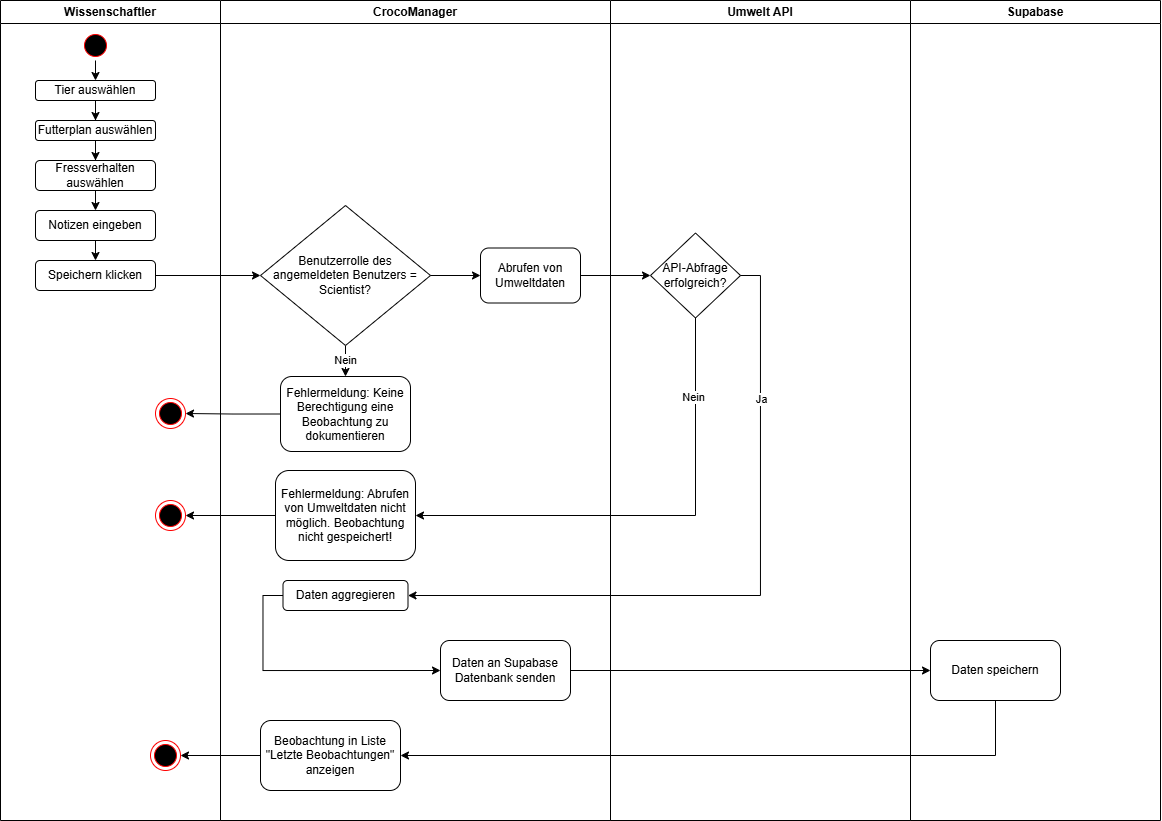

The diagram above was exported from draw.io. Its source (the exported page's mxGraphModel, read from the mxfile embedded in the PNG):
<mxGraphModel dx="1351" dy="709" grid="1" gridSize="10" guides="1" tooltips="1" connect="1" arrows="1" fold="1" page="1" pageScale="1" pageWidth="1169" pageHeight="826" background="none" math="0" shadow="0">
  <root>
    <mxCell id="0" />
    <mxCell id="1" parent="0" />
    <mxCell id="Zm_CF3Oh72sbaPy6jf01-41" value="Wissenschaftler" style="swimlane;whiteSpace=wrap;html=1;" vertex="1" parent="1">
      <mxGeometry width="220" height="820" as="geometry" />
    </mxCell>
    <mxCell id="Zm_CF3Oh72sbaPy6jf01-50" style="edgeStyle=orthogonalEdgeStyle;rounded=0;orthogonalLoop=1;jettySize=auto;html=1;exitX=0.5;exitY=1;exitDx=0;exitDy=0;entryX=0.5;entryY=0;entryDx=0;entryDy=0;" edge="1" parent="Zm_CF3Oh72sbaPy6jf01-41" source="Zm_CF3Oh72sbaPy6jf01-47" target="Zm_CF3Oh72sbaPy6jf01-49">
      <mxGeometry relative="1" as="geometry" />
    </mxCell>
    <mxCell id="Zm_CF3Oh72sbaPy6jf01-47" value="" style="ellipse;html=1;shape=startState;fillColor=#000000;strokeColor=#ff0000;" vertex="1" parent="Zm_CF3Oh72sbaPy6jf01-41">
      <mxGeometry x="80" y="30" width="30" height="30" as="geometry" />
    </mxCell>
    <mxCell id="Zm_CF3Oh72sbaPy6jf01-52" value="" style="edgeStyle=orthogonalEdgeStyle;rounded=0;orthogonalLoop=1;jettySize=auto;html=1;" edge="1" parent="Zm_CF3Oh72sbaPy6jf01-41" source="Zm_CF3Oh72sbaPy6jf01-49" target="Zm_CF3Oh72sbaPy6jf01-51">
      <mxGeometry relative="1" as="geometry" />
    </mxCell>
    <mxCell id="Zm_CF3Oh72sbaPy6jf01-49" value="Tier auswählen" style="rounded=1;whiteSpace=wrap;html=1;" vertex="1" parent="Zm_CF3Oh72sbaPy6jf01-41">
      <mxGeometry x="35" y="80" width="120" height="20" as="geometry" />
    </mxCell>
    <mxCell id="Zm_CF3Oh72sbaPy6jf01-54" value="" style="edgeStyle=orthogonalEdgeStyle;rounded=0;orthogonalLoop=1;jettySize=auto;html=1;" edge="1" parent="Zm_CF3Oh72sbaPy6jf01-41" source="Zm_CF3Oh72sbaPy6jf01-51" target="Zm_CF3Oh72sbaPy6jf01-53">
      <mxGeometry relative="1" as="geometry" />
    </mxCell>
    <mxCell id="Zm_CF3Oh72sbaPy6jf01-51" value="Futterplan auswählen" style="rounded=1;whiteSpace=wrap;html=1;" vertex="1" parent="Zm_CF3Oh72sbaPy6jf01-41">
      <mxGeometry x="35" y="120" width="120" height="20" as="geometry" />
    </mxCell>
    <mxCell id="Zm_CF3Oh72sbaPy6jf01-56" style="edgeStyle=orthogonalEdgeStyle;rounded=0;orthogonalLoop=1;jettySize=auto;html=1;exitX=0.5;exitY=1;exitDx=0;exitDy=0;entryX=0.5;entryY=0;entryDx=0;entryDy=0;" edge="1" parent="Zm_CF3Oh72sbaPy6jf01-41" source="Zm_CF3Oh72sbaPy6jf01-53" target="Zm_CF3Oh72sbaPy6jf01-55">
      <mxGeometry relative="1" as="geometry">
        <mxPoint x="95.1351351351351" y="200" as="targetPoint" />
      </mxGeometry>
    </mxCell>
    <mxCell id="Zm_CF3Oh72sbaPy6jf01-53" value="Fressverhalten auswählen" style="rounded=1;whiteSpace=wrap;html=1;" vertex="1" parent="Zm_CF3Oh72sbaPy6jf01-41">
      <mxGeometry x="35" y="160" width="120" height="30" as="geometry" />
    </mxCell>
    <mxCell id="Zm_CF3Oh72sbaPy6jf01-58" style="edgeStyle=orthogonalEdgeStyle;rounded=0;orthogonalLoop=1;jettySize=auto;html=1;exitX=0.5;exitY=1;exitDx=0;exitDy=0;entryX=0.5;entryY=0;entryDx=0;entryDy=0;" edge="1" parent="Zm_CF3Oh72sbaPy6jf01-41" source="Zm_CF3Oh72sbaPy6jf01-55" target="Zm_CF3Oh72sbaPy6jf01-57">
      <mxGeometry relative="1" as="geometry" />
    </mxCell>
    <mxCell id="Zm_CF3Oh72sbaPy6jf01-55" value="Notizen eingeben" style="rounded=1;whiteSpace=wrap;html=1;" vertex="1" parent="Zm_CF3Oh72sbaPy6jf01-41">
      <mxGeometry x="35" y="210" width="120" height="30" as="geometry" />
    </mxCell>
    <mxCell id="Zm_CF3Oh72sbaPy6jf01-57" value="Speichern klicken" style="rounded=1;whiteSpace=wrap;html=1;" vertex="1" parent="Zm_CF3Oh72sbaPy6jf01-41">
      <mxGeometry x="35" y="260" width="120" height="30" as="geometry" />
    </mxCell>
    <mxCell id="Zm_CF3Oh72sbaPy6jf01-66" value="" style="ellipse;html=1;shape=endState;fillColor=#000000;strokeColor=#ff0000;" vertex="1" parent="Zm_CF3Oh72sbaPy6jf01-41">
      <mxGeometry x="155" y="398" width="30" height="30" as="geometry" />
    </mxCell>
    <mxCell id="Zm_CF3Oh72sbaPy6jf01-84" value="" style="ellipse;html=1;shape=endState;fillColor=#000000;strokeColor=#ff0000;" vertex="1" parent="Zm_CF3Oh72sbaPy6jf01-41">
      <mxGeometry x="150" y="740" width="30" height="30" as="geometry" />
    </mxCell>
    <mxCell id="Zm_CF3Oh72sbaPy6jf01-86" value="" style="ellipse;html=1;shape=endState;fillColor=#000000;strokeColor=#ff0000;" vertex="1" parent="Zm_CF3Oh72sbaPy6jf01-41">
      <mxGeometry x="155" y="500" width="30" height="30" as="geometry" />
    </mxCell>
    <mxCell id="Zm_CF3Oh72sbaPy6jf01-43" value="CrocoManager" style="swimlane;whiteSpace=wrap;html=1;" vertex="1" parent="1">
      <mxGeometry x="220" width="390" height="820" as="geometry" />
    </mxCell>
    <mxCell id="Zm_CF3Oh72sbaPy6jf01-64" value="" style="edgeStyle=orthogonalEdgeStyle;rounded=0;orthogonalLoop=1;jettySize=auto;html=1;" edge="1" parent="Zm_CF3Oh72sbaPy6jf01-43" source="Zm_CF3Oh72sbaPy6jf01-61" target="Zm_CF3Oh72sbaPy6jf01-63">
      <mxGeometry relative="1" as="geometry" />
    </mxCell>
    <mxCell id="Zm_CF3Oh72sbaPy6jf01-65" value="Nein" style="edgeLabel;html=1;align=center;verticalAlign=middle;resizable=0;points=[];" vertex="1" connectable="0" parent="Zm_CF3Oh72sbaPy6jf01-64">
      <mxGeometry x="0.3044" relative="1" as="geometry">
        <mxPoint as="offset" />
      </mxGeometry>
    </mxCell>
    <mxCell id="Zm_CF3Oh72sbaPy6jf01-61" value="Benutzerrolle des angemeldeten Benutzers = Scientist?" style="rhombus;whiteSpace=wrap;html=1;" vertex="1" parent="Zm_CF3Oh72sbaPy6jf01-43">
      <mxGeometry x="40" y="205" width="170" height="140" as="geometry" />
    </mxCell>
    <mxCell id="Zm_CF3Oh72sbaPy6jf01-63" value="Fehlermeldung: Keine Berechtigung eine Beobachtung zu dokumentieren" style="rounded=1;whiteSpace=wrap;html=1;" vertex="1" parent="Zm_CF3Oh72sbaPy6jf01-43">
      <mxGeometry x="60" y="376" width="130" height="75" as="geometry" />
    </mxCell>
    <mxCell id="Zm_CF3Oh72sbaPy6jf01-68" value="Abrufen von Umweltdaten" style="rounded=1;whiteSpace=wrap;html=1;" vertex="1" parent="Zm_CF3Oh72sbaPy6jf01-43">
      <mxGeometry x="260" y="247.5" width="100" height="55" as="geometry" />
    </mxCell>
    <mxCell id="Zm_CF3Oh72sbaPy6jf01-69" value="" style="edgeStyle=orthogonalEdgeStyle;rounded=0;orthogonalLoop=1;jettySize=auto;html=1;" edge="1" parent="Zm_CF3Oh72sbaPy6jf01-43" source="Zm_CF3Oh72sbaPy6jf01-61" target="Zm_CF3Oh72sbaPy6jf01-68">
      <mxGeometry relative="1" as="geometry" />
    </mxCell>
    <mxCell id="Zm_CF3Oh72sbaPy6jf01-72" value="Fehlermeldung: Abrufen von Umweltdaten nicht möglich. Beobachtung nicht gespeichert!" style="rounded=1;whiteSpace=wrap;html=1;" vertex="1" parent="Zm_CF3Oh72sbaPy6jf01-43">
      <mxGeometry x="55" y="470" width="140" height="90" as="geometry" />
    </mxCell>
    <mxCell id="Zm_CF3Oh72sbaPy6jf01-79" style="edgeStyle=orthogonalEdgeStyle;rounded=0;orthogonalLoop=1;jettySize=auto;html=1;exitX=0;exitY=0.5;exitDx=0;exitDy=0;entryX=0;entryY=0.5;entryDx=0;entryDy=0;" edge="1" parent="Zm_CF3Oh72sbaPy6jf01-43" source="Zm_CF3Oh72sbaPy6jf01-75" target="Zm_CF3Oh72sbaPy6jf01-78">
      <mxGeometry relative="1" as="geometry" />
    </mxCell>
    <mxCell id="Zm_CF3Oh72sbaPy6jf01-75" value="Daten aggregieren" style="rounded=1;whiteSpace=wrap;html=1;" vertex="1" parent="Zm_CF3Oh72sbaPy6jf01-43">
      <mxGeometry x="62.5" y="580" width="125" height="30" as="geometry" />
    </mxCell>
    <mxCell id="Zm_CF3Oh72sbaPy6jf01-78" value="Daten an Supabase Datenbank senden" style="rounded=1;whiteSpace=wrap;html=1;" vertex="1" parent="Zm_CF3Oh72sbaPy6jf01-43">
      <mxGeometry x="220" y="640" width="130" height="60" as="geometry" />
    </mxCell>
    <mxCell id="Zm_CF3Oh72sbaPy6jf01-82" value="Beobachtung in Liste &quot;Letzte Beobachtungen&quot; anzeigen" style="rounded=1;whiteSpace=wrap;html=1;" vertex="1" parent="Zm_CF3Oh72sbaPy6jf01-43">
      <mxGeometry x="40" y="720" width="140" height="70" as="geometry" />
    </mxCell>
    <mxCell id="Zm_CF3Oh72sbaPy6jf01-44" value="Umwelt API" style="swimlane;whiteSpace=wrap;html=1;" vertex="1" parent="1">
      <mxGeometry x="610" width="300" height="820" as="geometry" />
    </mxCell>
    <mxCell id="Zm_CF3Oh72sbaPy6jf01-70" value="API-Abfrage erfolgreich?" style="rhombus;whiteSpace=wrap;html=1;" vertex="1" parent="Zm_CF3Oh72sbaPy6jf01-44">
      <mxGeometry x="40" y="232.5" width="90" height="85" as="geometry" />
    </mxCell>
    <mxCell id="Zm_CF3Oh72sbaPy6jf01-45" value="Supabase" style="swimlane;whiteSpace=wrap;html=1;" vertex="1" parent="1">
      <mxGeometry x="910" width="250" height="820" as="geometry" />
    </mxCell>
    <mxCell id="Zm_CF3Oh72sbaPy6jf01-80" value="Daten speichern" style="rounded=1;whiteSpace=wrap;html=1;" vertex="1" parent="Zm_CF3Oh72sbaPy6jf01-45">
      <mxGeometry x="20" y="640" width="130" height="60" as="geometry" />
    </mxCell>
    <mxCell id="Zm_CF3Oh72sbaPy6jf01-62" value="" style="edgeStyle=orthogonalEdgeStyle;rounded=0;orthogonalLoop=1;jettySize=auto;html=1;" edge="1" parent="1" source="Zm_CF3Oh72sbaPy6jf01-57" target="Zm_CF3Oh72sbaPy6jf01-61">
      <mxGeometry relative="1" as="geometry" />
    </mxCell>
    <mxCell id="Zm_CF3Oh72sbaPy6jf01-67" style="edgeStyle=orthogonalEdgeStyle;rounded=0;orthogonalLoop=1;jettySize=auto;html=1;exitX=0;exitY=0.5;exitDx=0;exitDy=0;entryX=1;entryY=0.5;entryDx=0;entryDy=0;" edge="1" parent="1" source="Zm_CF3Oh72sbaPy6jf01-63" target="Zm_CF3Oh72sbaPy6jf01-66">
      <mxGeometry relative="1" as="geometry" />
    </mxCell>
    <mxCell id="Zm_CF3Oh72sbaPy6jf01-71" value="" style="edgeStyle=orthogonalEdgeStyle;rounded=0;orthogonalLoop=1;jettySize=auto;html=1;" edge="1" parent="1" source="Zm_CF3Oh72sbaPy6jf01-68" target="Zm_CF3Oh72sbaPy6jf01-70">
      <mxGeometry relative="1" as="geometry" />
    </mxCell>
    <mxCell id="Zm_CF3Oh72sbaPy6jf01-73" style="edgeStyle=orthogonalEdgeStyle;rounded=0;orthogonalLoop=1;jettySize=auto;html=1;exitX=0.5;exitY=1;exitDx=0;exitDy=0;entryX=1;entryY=0.5;entryDx=0;entryDy=0;" edge="1" parent="1" source="Zm_CF3Oh72sbaPy6jf01-70" target="Zm_CF3Oh72sbaPy6jf01-72">
      <mxGeometry relative="1" as="geometry" />
    </mxCell>
    <mxCell id="Zm_CF3Oh72sbaPy6jf01-74" value="Nein" style="edgeLabel;html=1;align=center;verticalAlign=middle;resizable=0;points=[];" vertex="1" connectable="0" parent="Zm_CF3Oh72sbaPy6jf01-73">
      <mxGeometry x="-0.669" y="-2" relative="1" as="geometry">
        <mxPoint as="offset" />
      </mxGeometry>
    </mxCell>
    <mxCell id="Zm_CF3Oh72sbaPy6jf01-76" style="edgeStyle=orthogonalEdgeStyle;rounded=0;orthogonalLoop=1;jettySize=auto;html=1;exitX=1;exitY=0.5;exitDx=0;exitDy=0;entryX=1;entryY=0.5;entryDx=0;entryDy=0;" edge="1" parent="1" source="Zm_CF3Oh72sbaPy6jf01-70" target="Zm_CF3Oh72sbaPy6jf01-75">
      <mxGeometry relative="1" as="geometry" />
    </mxCell>
    <mxCell id="Zm_CF3Oh72sbaPy6jf01-77" value="Ja" style="edgeLabel;html=1;align=center;verticalAlign=middle;resizable=0;points=[];" vertex="1" connectable="0" parent="Zm_CF3Oh72sbaPy6jf01-76">
      <mxGeometry x="-0.5863" y="1" relative="1" as="geometry">
        <mxPoint as="offset" />
      </mxGeometry>
    </mxCell>
    <mxCell id="Zm_CF3Oh72sbaPy6jf01-81" style="edgeStyle=orthogonalEdgeStyle;rounded=0;orthogonalLoop=1;jettySize=auto;html=1;entryX=0;entryY=0.5;entryDx=0;entryDy=0;" edge="1" parent="1" source="Zm_CF3Oh72sbaPy6jf01-78" target="Zm_CF3Oh72sbaPy6jf01-80">
      <mxGeometry relative="1" as="geometry" />
    </mxCell>
    <mxCell id="Zm_CF3Oh72sbaPy6jf01-83" style="edgeStyle=orthogonalEdgeStyle;rounded=0;orthogonalLoop=1;jettySize=auto;html=1;exitX=0.5;exitY=1;exitDx=0;exitDy=0;entryX=1;entryY=0.5;entryDx=0;entryDy=0;" edge="1" parent="1" source="Zm_CF3Oh72sbaPy6jf01-80" target="Zm_CF3Oh72sbaPy6jf01-82">
      <mxGeometry relative="1" as="geometry" />
    </mxCell>
    <mxCell id="Zm_CF3Oh72sbaPy6jf01-85" value="" style="edgeStyle=orthogonalEdgeStyle;rounded=0;orthogonalLoop=1;jettySize=auto;html=1;" edge="1" parent="1" source="Zm_CF3Oh72sbaPy6jf01-82" target="Zm_CF3Oh72sbaPy6jf01-84">
      <mxGeometry relative="1" as="geometry" />
    </mxCell>
    <mxCell id="Zm_CF3Oh72sbaPy6jf01-87" style="edgeStyle=orthogonalEdgeStyle;rounded=0;orthogonalLoop=1;jettySize=auto;html=1;exitX=0;exitY=0.5;exitDx=0;exitDy=0;entryX=1;entryY=0.5;entryDx=0;entryDy=0;" edge="1" parent="1" source="Zm_CF3Oh72sbaPy6jf01-72" target="Zm_CF3Oh72sbaPy6jf01-86">
      <mxGeometry relative="1" as="geometry" />
    </mxCell>
  </root>
</mxGraphModel>